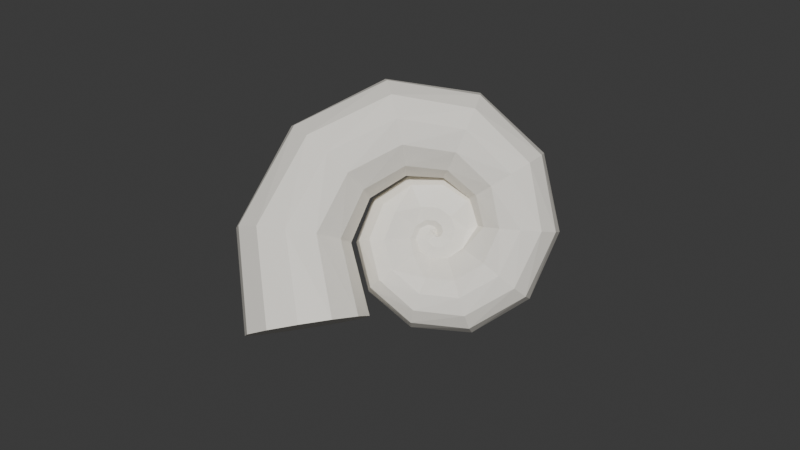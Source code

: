 # Source: grotto_nautilus_shell.blend  (saved by Blender 5.1.30; exported with 4.5.12 LTS)
import bpy
from mathutils import Matrix  # noqa: F401  (used for matrix-valued properties, if any)

bpy.ops.wm.read_factory_settings(use_empty=True)
scene = bpy.context.scene
scene.name = 'Scene'

# ---- collections
col_collection = bpy.data.collections.new('Collection'); scene.collection.children.link(col_collection)
col_grotto_nautilus_shell = bpy.data.collections.new('grotto_nautilus_shell'); scene.collection.children.link(col_grotto_nautilus_shell)

# ---- materials (node trees are filled in below, after node groups)
mat_nautilus_shell = bpy.data.materials.new('nautilus_Shell')

# ---- material node trees
mat_nautilus_shell.use_nodes = True; mat_nautilus_shell.node_tree.nodes.clear()
_N = mat_nautilus_shell.node_tree.nodes; _L = mat_nautilus_shell.node_tree.links
n0 = _N.new('ShaderNodeBsdfPrincipled'); n0.name = 'Principled BSDF'; n0.location = (-200, 100)
n0.inputs[0].default_value = (0.9294, 0.8941, 0.8157, 1.0)
n0.inputs[2].default_value = 0.42
n0.inputs[13].default_value = 0.35
n1 = _N.new('ShaderNodeOutputMaterial'); n1.name = 'Material Output'; n1.location = (200, 100)
_L.new(n0.outputs[0], n1.inputs[0])
n1.is_active_output = True

# ---- world
world_world = bpy.data.worlds.new('World'); scene.world = world_world
world_world.use_nodes = True; world_world.node_tree.nodes.clear()
_N = world_world.node_tree.nodes; _L = world_world.node_tree.links
n0 = _N.new('ShaderNodeOutputWorld'); n0.name = 'World Output'; n0.location = (200, 100)
n1 = _N.new('ShaderNodeBackground'); n1.name = 'Background'; n1.location = (-200, 100)
n1.inputs[0].default_value = (0.05088, 0.05088, 0.05088, 1.0)
_L.new(n1.outputs[0], n0.inputs[0])
n0.is_active_output = True
world_world.color = (0.05088, 0.05088, 0.05088)
world_world.sun_shadow_jitter_overblur = 0.0

# ---- meshes
me_nautilus_shell_mesh = bpy.data.meshes.new('nautilus_shell_mesh')
me_nautilus_shell_mesh.from_pydata([(0.004414, 0.08552, 0.02231), (0.003501, 0.08303, 0.02654), (0.0003099, 0.08129, 0.02964), (-0.003726, 0.08123, 0.03078), (-0.006362, 0.08255, 0.02964), (-0.00727, 0.08341, 0.02654), (-0.00755, 0.0841, 0.02231), (-0.006812, 0.08453, 0.01807), (-0.006579, 0.08474, 0.01497), (-0.005013, 0.08699, 0.01383), (-0.001023, 0.08831, 0.01497), (0.00269, 0.08763, 0.01807), (0.003477, 0.09013, 0.02499), (0.003298, 0.08741, 0.02927), (0.0006523, 0.08463, 0.03241), (-0.00349, 0.08325, 0.03355), (-0.006402, 0.08422, 0.03241), (-0.006413, 0.08453, 0.02927), (-0.007033, 0.08421, 0.02499), (-0.007298, 0.08468, 0.0207), (-0.007297, 0.08596, 0.01757), (-0.005848, 0.08879, 0.01642), (-0.002401, 0.09115, 0.01757), (0.001264, 0.09161, 0.0207), (-0.001464, 0.09539, 0.02754), (-0.0002387, 0.09314, 0.0321), (-0.0009381, 0.08929, 0.03543), (-0.003647, 0.08551, 0.03665), (-0.006953, 0.08457, 0.03543), (-0.006569, 0.08528, 0.0321), (-0.006494, 0.08439, 0.02754), (-0.006732, 0.08434, 0.02298), (-0.007525, 0.08506, 0.01965), (-0.008076, 0.08838, 0.01843), (-0.006593, 0.09252, 0.01965), (-0.003946, 0.09518, 0.02298), (-0.008912, 0.0969, 0.02985), (-0.006899, 0.09571, 0.0347), (-0.005367, 0.09204, 0.03824), (-0.005268, 0.08708, 0.03954), (-0.007601, 0.08383, 0.03824), (-0.007568, 0.08577, 0.0347), (-0.006438, 0.085, 0.02985), (-0.00617, 0.08473, 0.02501), (-0.007094, 0.08444, 0.02146), (-0.009666, 0.08702, 0.02017), (-0.01093, 0.09151, 0.02146), (-0.01051, 0.09531, 0.02501), (-0.01626, 0.09367, 0.03183), (-0.01418, 0.0936, 0.03693), (-0.01086, 0.0913, 0.04067), (-0.007576, 0.08722, 0.04204), (-0.006774, 0.08256, 0.04067), (-0.00899, 0.08539, 0.03693), (-0.007062, 0.08554, 0.03183), (-0.006209, 0.08562, 0.02672), (-0.006487, 0.0844, 0.02298), (-0.01045, 0.08524, 0.02162), (-0.01426, 0.08839, 0.02298), (-0.01634, 0.09166, 0.02672), (-0.02062, 0.08637, 0.03339), (-0.01895, 0.08713, 0.03869), (-0.0149, 0.08697, 0.04258), (-0.009622, 0.08575, 0.044), (-0.004937, 0.0832, 0.04258), (-0.01017, 0.08436, 0.03869), (-0.00813, 0.08552, 0.03339), (-0.007015, 0.0864, 0.02808), (-0.006187, 0.08467, 0.0242), (-0.01054, 0.08332, 0.02278), (-0.01569, 0.08382, 0.0242), (-0.01942, 0.08508, 0.02808), (-0.01992, 0.07738, 0.0345), (-0.01884, 0.0786, 0.03993), (-0.01534, 0.08064, 0.0439), (-0.01034, 0.08292, 0.04536), (-0.005195, 0.08487, 0.0439), (-0.01059, 0.08601, 0.03993), (-0.009148, 0.0849, 0.0345), (-0.00806, 0.08668, 0.02907), (-0.006299, 0.08475, 0.0251), (-0.009894, 0.08127, 0.02364), (-0.0146, 0.07875, 0.0251), (-0.01835, 0.07739, 0.02907), (-0.01382, 0.06995, 0.03515), (-0.01334, 0.0714, 0.04067), (-0.0115, 0.07501, 0.04471), (-0.008826, 0.07985, 0.04618), (-0.00635, 0.08475, 0.04471), (-0.008573, 0.08762, 0.04067), (-0.009747, 0.08422, 0.03515), (-0.008616, 0.08662, 0.02964), (-0.006493, 0.08435, 0.0256), (-0.008158, 0.07932, 0.02413), (-0.01069, 0.07448, 0.0256), (-0.01283, 0.07107, 0.02964), (-0.003116, 0.06204, 0.03838), (-0.004036, 0.06849, 0.04107), (-0.004474, 0.07263, 0.04524), (-0.005153, 0.07826, 0.04677), (-0.006251, 0.08375, 0.04524), (-0.0089, 0.08612, 0.04107), (-0.009801, 0.08368, 0.03538), (-0.008891, 0.08603, 0.02969), (-0.006224, 0.08372, 0.02552), (-0.005069, 0.07826, 0.024), (-0.004383, 0.07264, 0.02552), (-0.003979, 0.0685, 0.02969), (0.01032, 0.06702, 0.03824), (0.009486, 0.06837, 0.04411), (0.003223, 0.07521, 0.04541), (-0.0006943, 0.07953, 0.04698), (-0.004924, 0.08343, 0.04541), (-0.008507, 0.08468, 0.04111), (-0.009415, 0.0833, 0.03524), (-0.008727, 0.08499, 0.02937), (-0.005199, 0.08338, 0.02507), (-0.001141, 0.07923, 0.0235), (0.002779, 0.07486, 0.02507), (0.009146, 0.06808, 0.03237), (0.01899, 0.07968, 0.03783), (0.01752, 0.08046, 0.04389), (0.008327, 0.08249, 0.04533), (0.002449, 0.08383, 0.04695), (-0.003447, 0.08461, 0.04533), (-0.00748, 0.084, 0.04089), (-0.008492, 0.08289, 0.03483), (-0.007913, 0.0841, 0.02876), (-0.003769, 0.08416, 0.02432), (0.002131, 0.08292, 0.0227), (0.008049, 0.08157, 0.02432), (0.01733, 0.07974, 0.03176), (0.01874, 0.09616, 0.03725), (0.01701, 0.09596, 0.04353), (0.008183, 0.09227, 0.04513), (0.002401, 0.0899, 0.04681), (-0.003112, 0.08709, 0.04513), (-0.006503, 0.08438, 0.04053), (-0.007291, 0.08296, 0.03425), (-0.006784, 0.08412, 0.02796), (-0.003036, 0.08637, 0.02336), (0.00273, 0.0888, 0.02168), (0.008544, 0.09121, 0.02336), (0.01731, 0.09517, 0.03096), (0.008287, 0.1105, 0.03663), (0.006989, 0.1092, 0.04316), (0.004072, 0.1054, 0.04794), (-0.001677, 0.09547, 0.04669), (-0.004778, 0.08982, 0.04494), (-0.00635, 0.0855, 0.04016), (-0.006501, 0.0838, 0.03363), (-0.006295, 0.08518, 0.02709), (-0.004257, 0.0893, 0.02231), (-0.0008195, 0.09481, 0.02056), (0.005158, 0.1047, 0.02531), (0.007617, 0.1088, 0.03009), (-0.009817, 0.1165, 0.03609), (-0.01005, 0.1147, 0.0429), (-0.01014, 0.1097, 0.04789), (-0.009117, 0.098, 0.04671), (-0.008471, 0.09129, 0.04489), (-0.007477, 0.08656, 0.0399), (-0.006792, 0.08493, 0.03309), (-0.007259, 0.08644, 0.02628), (-0.00791, 0.09122, 0.0213), (-0.008328, 0.09797, 0.01947), (-0.009213, 0.1097, 0.0243), (-0.009512, 0.1147, 0.02928), (-0.02957, 0.1106, 0.03576), (-0.02851, 0.109, 0.04288), (-0.02547, 0.1048, 0.04809), (-0.01771, 0.09553, 0.04699), (-0.01319, 0.09011, 0.04509), (-0.009657, 0.08647, 0.03988), (-0.008233, 0.08534, 0.03276), (-0.009556, 0.0865, 0.02565), (-0.013, 0.09022, 0.02044), (-0.01745, 0.0957, 0.01853), (-0.02519, 0.105, 0.02344), (-0.02835, 0.1091, 0.02865), (-0.0433, 0.09303, 0.03574), (-0.04138, 0.0925, 0.04319), (-0.03617, 0.09087, 0.04865), (-0.02908, 0.08858, 0.05064), (-0.01705, 0.08564, 0.04565), (-0.01185, 0.08443, 0.04019), (-0.009998, 0.08413, 0.03274), (-0.01191, 0.08433, 0.02529), (-0.01714, 0.08543, 0.01984), (-0.02921, 0.0882, 0.02084), (-0.03628, 0.09055, 0.02284), (-0.04144, 0.09231, 0.02829), (-0.04445, 0.06887, 0.03612), (-0.04254, 0.06979, 0.04393), (-0.03714, 0.0717, 0.04965), (-0.02969, 0.07409, 0.05175), (-0.01775, 0.07861, 0.04665), (-0.01247, 0.08052, 0.04093), (-0.01062, 0.08119, 0.03312), (-0.01242, 0.08013, 0.0253), (-0.01757, 0.07784, 0.01958), (-0.02932, 0.0729, 0.02049), (-0.03682, 0.07067, 0.02258), (-0.04236, 0.0692, 0.0283), (-0.03032, 0.04675, 0.03693), (-0.02939, 0.04882, 0.04515), (-0.02602, 0.05383, 0.05116), (-0.02113, 0.06044, 0.05336), (-0.01362, 0.07128, 0.04816), (-0.01007, 0.07604, 0.04215), (-0.008722, 0.07762, 0.03393), (-0.009575, 0.07553, 0.02572), (-0.01259, 0.07038, 0.01971), (-0.01948, 0.05918, 0.02051), (-0.0246, 0.05274, 0.02271), (-0.02856, 0.04819, 0.02872), (-0.003874, 0.036, 0.03821), (-0.004493, 0.03835, 0.04686), (-0.004772, 0.04472, 0.0532), (-0.004637, 0.0534, 0.05552), (-0.004124, 0.06207, 0.0532), (-0.004327, 0.07331, 0.04386), (-0.003951, 0.07551, 0.03521), (-0.003317, 0.07316, 0.02656), (-0.00168, 0.06198, 0.02322), (-0.001815, 0.0533, 0.0209), (-0.002328, 0.04463, 0.02322), (-0.003082, 0.03829, 0.02956), (0.02639, 0.04307, 0.03993), (0.02432, 0.04466, 0.04907), (0.02012, 0.04994, 0.05576), (0.0149, 0.0575, 0.05821), (0.01006, 0.06531, 0.05576), (0.003334, 0.07478, 0.04607), (0.00243, 0.07701, 0.03693), (0.004482, 0.0754, 0.02778), (0.01256, 0.06695, 0.02409), (0.01778, 0.05939, 0.02164), (0.02261, 0.05158, 0.02409), (0.02576, 0.0456, 0.03078), (0.04887, 0.06844, 0.04203), (0.04608, 0.06849, 0.05172), (0.03919, 0.07044, 0.05882), (0.03003, 0.07376, 0.06141), (0.02106, 0.07757, 0.05882), (0.009756, 0.08167, 0.04872), (0.007635, 0.08314, 0.03903), (0.01042, 0.08305, 0.02934), (0.0223, 0.08071, 0.02525), (0.03145, 0.07738, 0.02265), (0.04042, 0.07358, 0.02525), (0.0468, 0.0703, 0.03234), (0.05289, 0.1052, 0.04444), (0.05045, 0.1035, 0.05474), (0.04327, 0.101, 0.06229), (0.03329, 0.09824, 0.06505), (0.02317, 0.09603, 0.06229), (0.01562, 0.09496, 0.05474), (0.01268, 0.0953, 0.04444), (0.01513, 0.09698, 0.03414), (0.0223, 0.09953, 0.0266), (0.03229, 0.1023, 0.02384), (0.04241, 0.1045, 0.0266), (0.04995, 0.1056, 0.03414), (0.03325, 0.1406, 0.04706), (0.03212, 0.1376, 0.05804), (0.02742, 0.131, 0.06608), (0.02043, 0.1225, 0.06902), (0.013, 0.1143, 0.06608), (0.007135, 0.1087, 0.05804), (0.004401, 0.1072, 0.04706), (0.005532, 0.1101, 0.03607), (0.01022, 0.1167, 0.02803), (0.01722, 0.1253, 0.02509), (0.02465, 0.1334, 0.02803), (0.03051, 0.139, 0.03607), (-0.006656, 0.1597, 0.04975), (-0.005932, 0.1565, 0.0615), (-0.006005, 0.1478, 0.07009), (-0.006855, 0.1361, 0.07324), (-0.008254, 0.1244, 0.07009), (-0.009827, 0.1158, 0.0615), (-0.01115, 0.1128, 0.04975), (-0.01188, 0.116, 0.03801), (-0.0118, 0.1247, 0.02941), (-0.01095, 0.1365, 0.02627), (-0.009555, 0.1482, 0.02941), (-0.007982, 0.1567, 0.03801), (-0.05445, 0.1516, 0.0524), (-0.05193, 0.1491, 0.06499), (-0.04673, 0.1415, 0.0742), (-0.04022, 0.1306, 0.07757), (-0.03416, 0.1196, 0.0742), (-0.03016, 0.1112, 0.06499), (-0.02931, 0.1078, 0.0524), (-0.03182, 0.1103, 0.03982), (-0.03703, 0.1179, 0.0306), (-0.04354, 0.1287, 0.02723), (-0.0496, 0.1398, 0.0306), (-0.05359, 0.1482, 0.03982), (-0.09204, 0.114, 0.05488), (-0.08839, 0.1133, 0.0684), (-0.07913, 0.1097, 0.0783), (-0.06674, 0.1042, 0.08192), (-0.05454, 0.09829, 0.0783), (-0.0458, 0.09357, 0.0684), (-0.04286, 0.09128, 0.05488), (-0.04651, 0.09203, 0.04136), (-0.05577, 0.09563, 0.03147), (-0.06816, 0.1011, 0.02785), (-0.08036, 0.107, 0.03147), (-0.08911, 0.1117, 0.04136), (-0.1019, 0.05652, 0.05708), (-0.09817, 0.05793, 0.07164), (-0.08778, 0.06039, 0.08229), (-0.0735, 0.06324, 0.08619), (-0.05914, 0.06571, 0.08229), (-0.04856, 0.06715, 0.07164), (-0.04459, 0.06717, 0.05708), (-0.0483, 0.06576, 0.04253), (-0.05869, 0.0633, 0.03188), (-0.07298, 0.06045, 0.02798), (-0.08734, 0.05798, 0.03188), (-0.09792, 0.05654, 0.04253), (-0.08025, 0.006907, 0.05892), (-0.0768, 0.009394, 0.07461), (-0.06679, 0.01507, 0.08609), (-0.05291, 0.02241, 0.09029), (-0.03888, 0.02945, 0.08609), (-0.02845, 0.03431, 0.07461), (-0.02442, 0.03568, 0.05892), (-0.02788, 0.03319, 0.04323), (-0.03788, 0.02751, 0.03175), (-0.05176, 0.02017, 0.02754), (-0.06579, 0.01313, 0.03175), (-0.07622, 0.008274, 0.04323)], [], [(0, 1, 13, 12), (1, 2, 14, 13), (2, 3, 15, 14), (3, 4, 16, 15), (4, 5, 17, 16), (5, 6, 18, 17), (6, 7, 19, 18), (7, 8, 20, 19), (8, 9, 21, 20), (9, 10, 22, 21), (10, 11, 23, 22), (11, 0, 12, 23), (12, 13, 25, 24), (13, 14, 26, 25), (14, 15, 27, 26), (15, 16, 28, 27), (16, 17, 29, 28), (17, 18, 30, 29), (18, 19, 31, 30), (19, 20, 32, 31), (20, 21, 33, 32), (21, 22, 34, 33), (22, 23, 35, 34), (23, 12, 24, 35), (24, 25, 37, 36), (25, 26, 38, 37), (26, 27, 39, 38), (27, 28, 40, 39), (28, 29, 41, 40), (29, 30, 42, 41), (30, 31, 43, 42), (31, 32, 44, 43), (32, 33, 45, 44), (33, 34, 46, 45), (34, 35, 47, 46), (35, 24, 36, 47), (36, 37, 49, 48), (37, 38, 50, 49), (38, 39, 51, 50), (39, 40, 52, 51), (40, 41, 53, 52), (41, 42, 54, 53), (42, 43, 55, 54), (43, 44, 56, 55), (44, 45, 57, 56), (45, 46, 58, 57), (46, 47, 59, 58), (47, 36, 48, 59), (48, 49, 61, 60), (49, 50, 62, 61), (50, 51, 63, 62), (51, 52, 64, 63), (52, 53, 65, 64), (53, 54, 66, 65), (54, 55, 67, 66), (55, 56, 68, 67), (56, 57, 69, 68), (57, 58, 70, 69), (58, 59, 71, 70), (59, 48, 60, 71), (60, 61, 73, 72), (61, 62, 74, 73), (62, 63, 75, 74), (63, 64, 76, 75), (64, 65, 77, 76), (65, 66, 78, 77), (66, 67, 79, 78), (67, 68, 80, 79), (68, 69, 81, 80), (69, 70, 82, 81), (70, 71, 83, 82), (71, 60, 72, 83), (72, 73, 85, 84), (73, 74, 86, 85), (74, 75, 87, 86), (75, 76, 88, 87), (76, 77, 89, 88), (77, 78, 90, 89), (78, 79, 91, 90), (79, 80, 92, 91), (80, 81, 93, 92), (81, 82, 94, 93), (82, 83, 95, 94), (83, 72, 84, 95), (84, 85, 97, 96), (85, 86, 98, 97), (86, 87, 99, 98), (87, 88, 100, 99), (88, 89, 101, 100), (89, 90, 102, 101), (90, 91, 103, 102), (91, 92, 104, 103), (92, 93, 105, 104), (93, 94, 106, 105), (94, 95, 107, 106), (95, 84, 96, 107), (96, 97, 109, 108), (97, 98, 110, 109), (98, 99, 111, 110), (99, 100, 112, 111), (100, 101, 113, 112), (101, 102, 114, 113), (102, 103, 115, 114), (103, 104, 116, 115), (104, 105, 117, 116), (105, 106, 118, 117), (106, 107, 119, 118), (107, 96, 108, 119), (108, 109, 121, 120), (109, 110, 122, 121), (110, 111, 123, 122), (111, 112, 124, 123), (112, 113, 125, 124), (113, 114, 126, 125), (114, 115, 127, 126), (115, 116, 128, 127), (116, 117, 129, 128), (117, 118, 130, 129), (118, 119, 131, 130), (119, 108, 120, 131), (120, 121, 133, 132), (121, 122, 134, 133), (122, 123, 135, 134), (123, 124, 136, 135), (124, 125, 137, 136), (125, 126, 138, 137), (126, 127, 139, 138), (127, 128, 140, 139), (128, 129, 141, 140), (129, 130, 142, 141), (130, 131, 143, 142), (131, 120, 132, 143), (132, 133, 145, 144), (133, 134, 146, 145), (134, 135, 147, 146), (135, 136, 148, 147), (136, 137, 149, 148), (137, 138, 150, 149), (138, 139, 151, 150), (139, 140, 152, 151), (140, 141, 153, 152), (141, 142, 154, 153), (142, 143, 155, 154), (143, 132, 144, 155), (144, 145, 157, 156), (145, 146, 158, 157), (146, 147, 159, 158), (147, 148, 160, 159), (148, 149, 161, 160), (149, 150, 162, 161), (150, 151, 163, 162), (151, 152, 164, 163), (152, 153, 165, 164), (153, 154, 166, 165), (154, 155, 167, 166), (155, 144, 156, 167), (156, 157, 169, 168), (157, 158, 170, 169), (158, 159, 171, 170), (159, 160, 172, 171), (160, 161, 173, 172), (161, 162, 174, 173), (162, 163, 175, 174), (163, 164, 176, 175), (164, 165, 177, 176), (165, 166, 178, 177), (166, 167, 179, 178), (167, 156, 168, 179), (168, 169, 181, 180), (169, 170, 182, 181), (170, 171, 183, 182), (171, 172, 184, 183), (172, 173, 185, 184), (173, 174, 186, 185), (174, 175, 187, 186), (175, 176, 188, 187), (176, 177, 189, 188), (177, 178, 190, 189), (178, 179, 191, 190), (179, 168, 180, 191), (180, 181, 193, 192), (181, 182, 194, 193), (182, 183, 195, 194), (183, 184, 196, 195), (184, 185, 197, 196), (185, 186, 198, 197), (186, 187, 199, 198), (187, 188, 200, 199), (188, 189, 201, 200), (189, 190, 202, 201), (190, 191, 203, 202), (191, 180, 192, 203), (192, 193, 205, 204), (193, 194, 206, 205), (194, 195, 207, 206), (195, 196, 208, 207), (196, 197, 209, 208), (197, 198, 210, 209), (198, 199, 211, 210), (199, 200, 212, 211), (200, 201, 213, 212), (201, 202, 214, 213), (202, 203, 215, 214), (203, 192, 204, 215), (204, 205, 217, 216), (205, 206, 218, 217), (206, 207, 219, 218), (207, 208, 220, 219), (208, 209, 221, 220), (209, 210, 222, 221), (210, 211, 223, 222), (211, 212, 224, 223), (212, 213, 225, 224), (213, 214, 226, 225), (214, 215, 227, 226), (215, 204, 216, 227), (216, 217, 229, 228), (217, 218, 230, 229), (218, 219, 231, 230), (219, 220, 232, 231), (220, 221, 233, 232), (221, 222, 234, 233), (222, 223, 235, 234), (223, 224, 236, 235), (224, 225, 237, 236), (225, 226, 238, 237), (226, 227, 239, 238), (227, 216, 228, 239), (228, 229, 241, 240), (229, 230, 242, 241), (230, 231, 243, 242), (231, 232, 244, 243), (232, 233, 245, 244), (233, 234, 246, 245), (234, 235, 247, 246), (235, 236, 248, 247), (236, 237, 249, 248), (237, 238, 250, 249), (238, 239, 251, 250), (239, 228, 240, 251), (240, 241, 253, 252), (241, 242, 254, 253), (242, 243, 255, 254), (243, 244, 256, 255), (244, 245, 257, 256), (245, 246, 258, 257), (246, 247, 259, 258), (247, 248, 260, 259), (248, 249, 261, 260), (249, 250, 262, 261), (250, 251, 263, 262), (251, 240, 252, 263), (252, 253, 265, 264), (253, 254, 266, 265), (254, 255, 267, 266), (255, 256, 268, 267), (256, 257, 269, 268), (257, 258, 270, 269), (258, 259, 271, 270), (259, 260, 272, 271), (260, 261, 273, 272), (261, 262, 274, 273), (262, 263, 275, 274), (263, 252, 264, 275), (264, 265, 277, 276), (265, 266, 278, 277), (266, 267, 279, 278), (267, 268, 280, 279), (268, 269, 281, 280), (269, 270, 282, 281), (270, 271, 283, 282), (271, 272, 284, 283), (272, 273, 285, 284), (273, 274, 286, 285), (274, 275, 287, 286), (275, 264, 276, 287), (276, 277, 289, 288), (277, 278, 290, 289), (278, 279, 291, 290), (279, 280, 292, 291), (280, 281, 293, 292), (281, 282, 294, 293), (282, 283, 295, 294), (283, 284, 296, 295), (284, 285, 297, 296), (285, 286, 298, 297), (286, 287, 299, 298), (287, 276, 288, 299), (288, 289, 301, 300), (289, 290, 302, 301), (290, 291, 303, 302), (291, 292, 304, 303), (292, 293, 305, 304), (293, 294, 306, 305), (294, 295, 307, 306), (295, 296, 308, 307), (296, 297, 309, 308), (297, 298, 310, 309), (298, 299, 311, 310), (299, 288, 300, 311), (300, 301, 313, 312), (301, 302, 314, 313), (302, 303, 315, 314), (303, 304, 316, 315), (304, 305, 317, 316), (305, 306, 318, 317), (306, 307, 319, 318), (307, 308, 320, 319), (308, 309, 321, 320), (309, 310, 322, 321), (310, 311, 323, 322), (311, 300, 312, 323), (312, 313, 325, 324), (313, 314, 326, 325), (314, 315, 327, 326), (315, 316, 328, 327), (316, 317, 329, 328), (317, 318, 330, 329), (318, 319, 331, 330), (319, 320, 332, 331), (320, 321, 333, 332), (321, 322, 334, 333), (322, 323, 335, 334), (323, 312, 324, 335), (335, 334, 333, 332, 331, 330, 329, 328, 327, 326, 325, 324), (0, 1, 2, 3, 4, 5, 6, 7, 8, 9, 10, 11)])
me_nautilus_shell_mesh.materials.append(mat_nautilus_shell)
me_nautilus_shell_mesh.update()

# ---- objects
ob_grotto_grotto_nautilus_shell = bpy.data.objects.new('GROTTO_grotto_nautilus_shell', None)
ob_nautilus_shell = bpy.data.objects.new('nautilus_Shell', me_nautilus_shell_mesh)

# ---- transforms, parenting, visibility, modifiers, constraints
ob_grotto_grotto_nautilus_shell.location = (0.0, 0.0, 0.08094)
ob_grotto_grotto_nautilus_shell.rotation_euler = (1.012, 0.2443, 0.4887)
ob_nautilus_shell.parent = ob_grotto_grotto_nautilus_shell
ob_nautilus_shell.location = (0.006489, -0.0844, -0.01931)
ob_nautilus_shell.scale = (1.0, 1.0, 1.0)

# ---- collection membership
col_grotto_nautilus_shell.objects.link(ob_grotto_grotto_nautilus_shell)
col_grotto_nautilus_shell.objects.link(ob_nautilus_shell)

# ---- scene / render settings (as saved in the file)
scene.frame_start = 1; scene.frame_end = 250; scene.frame_set(1)
scene.render.engine = 'BLENDER_EEVEE_NEXT'
scene.render.bake_bias = 0.0
scene.render.bake_samples = 0
scene.cycles.sampling_pattern = 'TABULATED_SOBOL'
scene.eevee.use_volume_custom_range = False
bpy.context.view_layer.update()

# ---- added for rendering (the .blend has no active camera and no usable light): camera, sun
cam_auto = bpy.data.cameras.new('AutoCamera')
cam_auto.lens = 50.0
cam_auto.sensor_width = 36.0
cam_auto.clip_end = 1000.0
ob_auto_camera = bpy.data.objects.new('AutoCamera', cam_auto)
scene.collection.objects.link(ob_auto_camera)
ob_auto_camera.location = (0.319198, -0.412729, 0.355495)
ob_auto_camera.rotation_euler = (1.09748, -7.21219e-08, 0.694738)
scene.camera = ob_auto_camera
light_auto_sun = bpy.data.lights.new('AutoSun', 'SUN')
light_auto_sun.energy = 3.0
light_auto_sun.angle = 0.0523599
ob_auto_sun = bpy.data.objects.new('AutoSun', light_auto_sun)
scene.collection.objects.link(ob_auto_sun)
ob_auto_sun.rotation_euler = (0.872665, 0.174533, 0.523599)
bpy.context.view_layer.update()
